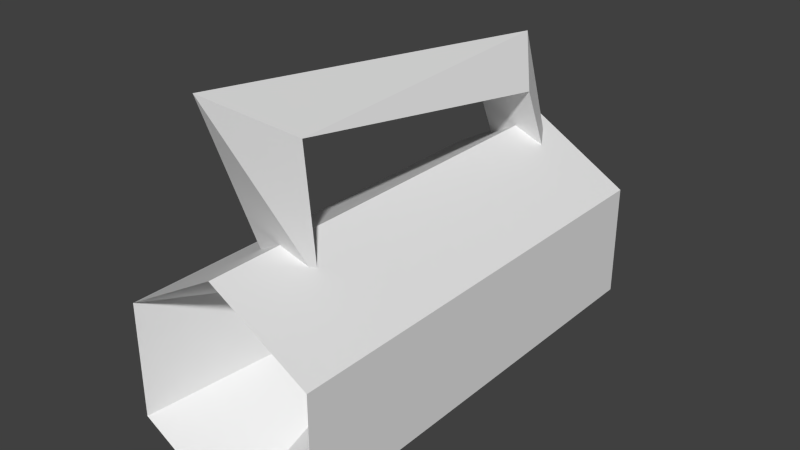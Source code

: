 # Source: mug.blend  (saved by Blender 2.69.0; exported with 4.5.12 LTS)
import bpy
from mathutils import Matrix  # noqa: F401  (used for matrix-valued properties, if any)

bpy.ops.wm.read_factory_settings(use_empty=True)
scene = bpy.context.scene
scene.name = 'Scene'

# ---- collections
col_collection_1 = bpy.data.collections.new('Collection 1'); scene.collection.children.link(col_collection_1)

# ---- world
world_world = bpy.data.worlds.new('World'); scene.world = world_world
world_world.color = (0.05088, 0.05088, 0.05088)
world_world.use_sun_shadow = False
world_world.sun_shadow_jitter_overblur = 0.0
world_world.cycles.sampling_method = 'MANUAL'
world_world.cycles.sample_map_resolution = 256

# ---- meshes
me_mesh_it56_dmspritedef = bpy.data.meshes.new('MESH_IT56_DMSPRITEDEF')
me_mesh_it56_dmspritedef.from_pydata([(0.003721, -0.5018, 0.4248), (0.003721, -0.3079, -0.08265), (0.1717, -0.4049, 0.4248), (-0.1643, -0.4049, 0.4248), (-0.1643, -0.2108, 0.4248), (0.003721, -0.1138, 0.4248), (0.1717, -0.2108, 0.4248), (0.003721, -0.1138, -0.3345), (0.003721, -0.1138, 0.4248), (-0.1643, -0.2108, 0.4248), (-0.1643, -0.2108, -0.3345), (-0.1643, -0.4049, 0.4248), (-0.1643, -0.4049, -0.3345), (0.003721, -0.5018, 0.4248), (0.003721, -0.5018, -0.3345), (0.1717, -0.4049, 0.4248), (0.1717, -0.4049, -0.3345), (0.1717, -0.2108, 0.4248), (0.1717, -0.2108, -0.3345), (0.003721, -0.1138, -0.3345), (0.003721, -0.1138, 0.4248), (0.003721, -0.5018, 0.4248), (0.003721, -0.5018, -0.3345), (0.003721, -0.5018, -0.3345), (0.1717, -0.4049, -0.3345), (0.1717, -0.2108, -0.3345), (0.003721, -0.1138, -0.3345), (-0.1643, -0.2108, -0.3345), (-0.1643, -0.4049, -0.3345), (-0.05487, -0.1637, 0.2739), (-0.05487, 0.05199, 0.2934), (-0.001467, 0.1358, 0.4186), (0.05066, -0.1637, 0.2739), (0.05066, 0.05199, 0.2934), (-0.001467, 0.04363, -0.2889), (-0.05487, -0.2546, -0.321), (0.05066, -0.2546, -0.321), (0.05066, -0.03193, -0.2235), (-0.05487, -0.03193, -0.2235)], [], [(1, 0, 2), (1, 3, 0), (1, 4, 3), (1, 5, 4), (6, 5, 1), (2, 6, 1), (8, 7, 9), (10, 9, 7), (9, 10, 11), (12, 11, 10), (11, 12, 13), (14, 13, 12), (21, 22, 15), (16, 15, 22), (15, 16, 17), (18, 17, 16), (17, 18, 20), (19, 20, 18), (24, 23, 25), (25, 23, 26), (27, 26, 28), (28, 26, 23), (30, 29, 31), (29, 32, 31), (31, 32, 33), (29, 30, 32), (33, 32, 30), (35, 34, 36), (37, 36, 34), (34, 35, 38), (36, 37, 35), (38, 35, 37), (38, 30, 34), (31, 34, 30), (31, 33, 34), (34, 33, 37), (38, 37, 30), (33, 30, 37)])
_uv = me_mesh_it56_dmspritedef.uv_layers.new(name='UVMap')
_uv.uv.foreach_set('vector', [0.5, 0.5, 1.0, 0.5, 0.75, 1.0, 0.5, 0.5, 0.75, 0.0, 1.0, 0.5, 0.5, 0.5, 0.25, 0.0, 0.75, 0.0, 0.5, 0.5, 0.0, 0.5, 0.25, 0.0, 0.25, 1.0, 0.0, 0.5, 0.5, 0.5, 0.75, 1.0, 0.25, 1.0, 0.5, 0.5, 0.0, 1.0, 0.0, 0.0, 0.25, 1.0, 0.25, 0.0, 0.25, 1.0, 0.0, 0.0, 0.25, 1.0, 0.25, 0.0, 0.75, 1.0, 0.75, 0.0, 0.75, 1.0, 0.25, 0.0, 0.75, 1.0, 0.75, 0.0, 1.0, 1.0, 1.0, 0.0, 1.0, 1.0, 0.75, 0.0, 0.0, 1.0, 0.0, 0.0, 0.25, 1.0, 0.25, 0.0, 0.25, 1.0, 0.0, 0.0, 0.25, 1.0, 0.25, 0.0, 0.75, 1.0, 0.75, 0.0, 0.75, 1.0, 0.25, 0.0, 0.75, 1.0, 0.75, 0.0, 1.0, 1.0, 1.0, 0.0, 1.0, 1.0, 0.75, 0.0, 0.6289, 0.7617, 0.7617, 0.5, 0.3711, 0.7617, 0.3711, 0.7617, 0.7617, 0.5, 0.2383, 0.5, 0.3711, 0.2383, 0.2383, 0.5, 0.6289, 0.2383, 0.6289, 0.2383, 0.2383, 0.5, 0.7617, 0.5, 0.7852, 0.832, 0.2344, 0.8047, 1.0, 1.0, 0.2344, 0.8047, 0.2344, 0.8047, 1.0, 1.0, 1.0, 1.0, 0.2344, 0.8047, 0.7852, 0.832, 0.2344, 0.8047, 0.7852, 0.832, 0.2344, 0.8047, 0.7852, 0.832, 0.2344, 0.8047, 0.7852, 0.832, 0.0, 0.0, 0.7656, 0.04297, 0.0, 0.0, 0.5703, 0.1328, 0.0, 0.0, 0.7656, 0.04297, 0.7656, 0.04297, 0.0, 0.0, 0.5703, 0.1328, 0.0, 0.0, 0.5703, 0.1328, 0.0, 0.0, 0.5703, 0.1328, 0.0, 0.0, 0.5703, 0.1328, 0.5703, 0.1328, 0.7852, 0.832, 0.7656, 0.04297, 1.0, 1.0, 0.7656, 0.04297, 0.7852, 0.832, 1.0, 1.0, 0.7852, 0.832, 0.7656, 0.04297, 0.7656, 0.04297, 0.7852, 0.832, 0.5703, 0.1328, 0.5703, 0.1328, 0.5703, 0.1328, 0.7852, 0.832, 0.7852, 0.832, 0.7852, 0.832, 0.5703, 0.1328])
me_mesh_it56_dmspritedef.use_remesh_preserve_volume = False
me_mesh_it56_dmspritedef.use_remesh_preserve_attributes = False
me_mesh_it56_dmspritedef.use_mirror_vertex_groups = False
me_mesh_it56_dmspritedef.update()

# ---- objects
ob_mesh_it56_dmspritedef = bpy.data.objects.new('MESH_IT56_DMSPRITEDEF', me_mesh_it56_dmspritedef)

# ---- transforms, parenting, visibility, modifiers, constraints
ob_mesh_it56_dmspritedef.location = (0.0, 0.0, 0.0)
ob_mesh_it56_dmspritedef.rotation_euler = (1.571, -0.0, 0.0)
ob_mesh_it56_dmspritedef.lineart.crease_threshold = 0.0

# ---- collection membership
col_collection_1.objects.link(ob_mesh_it56_dmspritedef)

# ---- scene / render settings (as saved in the file)
scene.frame_start = 1; scene.frame_end = 250; scene.frame_set(29)
scene.render.engine = 'BLENDER_EEVEE_NEXT'
scene.render.image_settings.color_mode = 'RGB'
scene.render.image_settings.compression = 90
scene.render.resolution_percentage = 50
scene.render.dither_intensity = 0.0
scene.cycles.use_denoising = False
scene.cycles.samples = 10
scene.cycles.sampling_pattern = 'TABULATED_SOBOL'
scene.cycles.light_sampling_threshold = 0.0
scene.cycles.use_adaptive_sampling = False
scene.cycles.use_light_tree = False
scene.cycles.blur_glossy = 0.0
scene.cycles.volume_bounces = 1
scene.cycles.pixel_filter_type = 'GAUSSIAN'
scene.cycles.sample_clamp_indirect = 0.0
scene.view_settings.view_transform = 'Standard'
bpy.context.view_layer.update()

# ---- added for rendering (the .blend has no active camera and no usable light): camera, sun
cam_auto = bpy.data.cameras.new('AutoCamera')
cam_auto.lens = 50.0
cam_auto.sensor_width = 36.0
cam_auto.clip_end = 1000.0
ob_auto_camera = bpy.data.objects.new('AutoCamera', cam_auto)
scene.collection.objects.link(ob_auto_camera)
ob_auto_camera.location = (0.972338, -1.20751, 0.591894)
ob_auto_camera.rotation_euler = (1.09748, -7.21219e-08, 0.694738)
scene.camera = ob_auto_camera
light_auto_sun = bpy.data.lights.new('AutoSun', 'SUN')
light_auto_sun.energy = 3.0
light_auto_sun.angle = 0.0523599
ob_auto_sun = bpy.data.objects.new('AutoSun', light_auto_sun)
scene.collection.objects.link(ob_auto_sun)
ob_auto_sun.rotation_euler = (0.872665, 0.174533, 0.523599)
bpy.context.view_layer.update()
